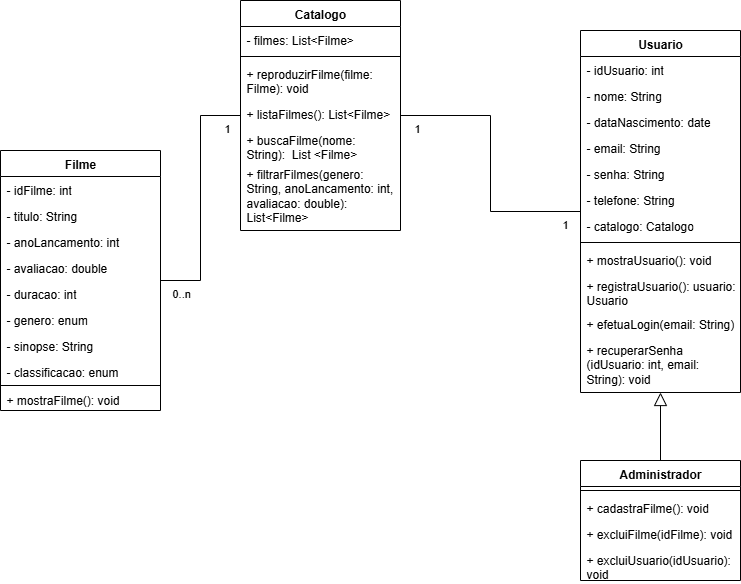

The diagram above was exported from draw.io. Its source (the exported page's mxGraphModel, read from the mxfile embedded in the PNG):
<mxGraphModel dx="1042" dy="634" grid="1" gridSize="10" guides="1" tooltips="1" connect="1" arrows="1" fold="1" page="1" pageScale="1" pageWidth="827" pageHeight="1169" math="0" shadow="0">
  <root>
    <mxCell id="0" />
    <mxCell id="1" parent="0" />
    <object label="Filme" id="p_VaPpeeNDfp4Ro7KovD-5">
      <mxCell style="swimlane;fontStyle=1;align=center;verticalAlign=top;childLayout=stackLayout;horizontal=1;startSize=26;horizontalStack=0;resizeParent=1;resizeParentMax=0;resizeLast=0;collapsible=1;marginBottom=0;whiteSpace=wrap;html=1;" parent="1" vertex="1">
        <mxGeometry x="40" y="180" width="160" height="260" as="geometry" />
      </mxCell>
    </object>
    <mxCell id="p_VaPpeeNDfp4Ro7KovD-31" value="- i&lt;span style=&quot;background-color: transparent; color: light-dark(rgb(0, 0, 0), rgb(255, 255, 255));&quot;&gt;dFilme: int&lt;/span&gt;" style="text;strokeColor=none;fillColor=none;align=left;verticalAlign=top;spacingLeft=4;spacingRight=4;overflow=hidden;rotatable=0;points=[[0,0.5],[1,0.5]];portConstraint=eastwest;whiteSpace=wrap;html=1;" parent="p_VaPpeeNDfp4Ro7KovD-5" vertex="1">
      <mxGeometry y="26" width="160" height="26" as="geometry" />
    </mxCell>
    <mxCell id="p_VaPpeeNDfp4Ro7KovD-6" value="- titulo: String" style="text;strokeColor=none;fillColor=none;align=left;verticalAlign=top;spacingLeft=4;spacingRight=4;overflow=hidden;rotatable=0;points=[[0,0.5],[1,0.5]];portConstraint=eastwest;whiteSpace=wrap;html=1;" parent="p_VaPpeeNDfp4Ro7KovD-5" vertex="1">
      <mxGeometry y="52" width="160" height="26" as="geometry" />
    </mxCell>
    <mxCell id="p_VaPpeeNDfp4Ro7KovD-11" value="- anoLancamento: int" style="text;strokeColor=none;fillColor=none;align=left;verticalAlign=top;spacingLeft=4;spacingRight=4;overflow=hidden;rotatable=0;points=[[0,0.5],[1,0.5]];portConstraint=eastwest;whiteSpace=wrap;html=1;" parent="p_VaPpeeNDfp4Ro7KovD-5" vertex="1">
      <mxGeometry y="78" width="160" height="26" as="geometry" />
    </mxCell>
    <mxCell id="p_VaPpeeNDfp4Ro7KovD-12" value="- avaliacao: double" style="text;strokeColor=none;fillColor=none;align=left;verticalAlign=top;spacingLeft=4;spacingRight=4;overflow=hidden;rotatable=0;points=[[0,0.5],[1,0.5]];portConstraint=eastwest;whiteSpace=wrap;html=1;" parent="p_VaPpeeNDfp4Ro7KovD-5" vertex="1">
      <mxGeometry y="104" width="160" height="26" as="geometry" />
    </mxCell>
    <mxCell id="p_VaPpeeNDfp4Ro7KovD-13" value="- duracao: int" style="text;strokeColor=none;fillColor=none;align=left;verticalAlign=top;spacingLeft=4;spacingRight=4;overflow=hidden;rotatable=0;points=[[0,0.5],[1,0.5]];portConstraint=eastwest;whiteSpace=wrap;html=1;" parent="p_VaPpeeNDfp4Ro7KovD-5" vertex="1">
      <mxGeometry y="130" width="160" height="26" as="geometry" />
    </mxCell>
    <mxCell id="p_VaPpeeNDfp4Ro7KovD-14" value="- genero: enum" style="text;strokeColor=none;fillColor=none;align=left;verticalAlign=top;spacingLeft=4;spacingRight=4;overflow=hidden;rotatable=0;points=[[0,0.5],[1,0.5]];portConstraint=eastwest;whiteSpace=wrap;html=1;" parent="p_VaPpeeNDfp4Ro7KovD-5" vertex="1">
      <mxGeometry y="156" width="160" height="26" as="geometry" />
    </mxCell>
    <mxCell id="p_VaPpeeNDfp4Ro7KovD-15" value="- sinopse: String" style="text;strokeColor=none;fillColor=none;align=left;verticalAlign=top;spacingLeft=4;spacingRight=4;overflow=hidden;rotatable=0;points=[[0,0.5],[1,0.5]];portConstraint=eastwest;whiteSpace=wrap;html=1;" parent="p_VaPpeeNDfp4Ro7KovD-5" vertex="1">
      <mxGeometry y="182" width="160" height="26" as="geometry" />
    </mxCell>
    <mxCell id="p_VaPpeeNDfp4Ro7KovD-34" value="- classificacao: enum" style="text;strokeColor=none;fillColor=none;align=left;verticalAlign=top;spacingLeft=4;spacingRight=4;overflow=hidden;rotatable=0;points=[[0,0.5],[1,0.5]];portConstraint=eastwest;whiteSpace=wrap;html=1;" parent="p_VaPpeeNDfp4Ro7KovD-5" vertex="1">
      <mxGeometry y="208" width="160" height="26" as="geometry" />
    </mxCell>
    <mxCell id="p_VaPpeeNDfp4Ro7KovD-7" value="" style="line;strokeWidth=1;fillColor=none;align=left;verticalAlign=middle;spacingTop=-1;spacingLeft=3;spacingRight=3;rotatable=0;labelPosition=right;points=[];portConstraint=eastwest;strokeColor=inherit;" parent="p_VaPpeeNDfp4Ro7KovD-5" vertex="1">
      <mxGeometry y="234" width="160" height="2" as="geometry" />
    </mxCell>
    <mxCell id="p_VaPpeeNDfp4Ro7KovD-8" value="+ mostraFilme(): void" style="text;strokeColor=none;fillColor=none;align=left;verticalAlign=top;spacingLeft=4;spacingRight=4;overflow=hidden;rotatable=0;points=[[0,0.5],[1,0.5]];portConstraint=eastwest;whiteSpace=wrap;html=1;" parent="p_VaPpeeNDfp4Ro7KovD-5" vertex="1">
      <mxGeometry y="236" width="160" height="24" as="geometry" />
    </mxCell>
    <mxCell id="p_VaPpeeNDfp4Ro7KovD-26" value="Usuario" style="swimlane;fontStyle=1;align=center;verticalAlign=top;childLayout=stackLayout;horizontal=1;startSize=26;horizontalStack=0;resizeParent=1;resizeParentMax=0;resizeLast=0;collapsible=1;marginBottom=0;whiteSpace=wrap;html=1;" parent="1" vertex="1">
      <mxGeometry x="620" y="60" width="160" height="362" as="geometry">
        <mxRectangle x="520" y="130" width="100" height="30" as="alternateBounds" />
      </mxGeometry>
    </mxCell>
    <mxCell id="p_VaPpeeNDfp4Ro7KovD-32" value="- idUsuario: int" style="text;strokeColor=none;fillColor=none;align=left;verticalAlign=top;spacingLeft=4;spacingRight=4;overflow=hidden;rotatable=0;points=[[0,0.5],[1,0.5]];portConstraint=eastwest;whiteSpace=wrap;html=1;" parent="p_VaPpeeNDfp4Ro7KovD-26" vertex="1">
      <mxGeometry y="26" width="160" height="26" as="geometry" />
    </mxCell>
    <mxCell id="p_VaPpeeNDfp4Ro7KovD-27" value="- nome: String" style="text;strokeColor=none;fillColor=none;align=left;verticalAlign=top;spacingLeft=4;spacingRight=4;overflow=hidden;rotatable=0;points=[[0,0.5],[1,0.5]];portConstraint=eastwest;whiteSpace=wrap;html=1;" parent="p_VaPpeeNDfp4Ro7KovD-26" vertex="1">
      <mxGeometry y="52" width="160" height="26" as="geometry" />
    </mxCell>
    <mxCell id="p_VaPpeeNDfp4Ro7KovD-30" value="- dataNascimento: date" style="text;strokeColor=none;fillColor=none;align=left;verticalAlign=top;spacingLeft=4;spacingRight=4;overflow=hidden;rotatable=0;points=[[0,0.5],[1,0.5]];portConstraint=eastwest;whiteSpace=wrap;html=1;" parent="p_VaPpeeNDfp4Ro7KovD-26" vertex="1">
      <mxGeometry y="78" width="160" height="26" as="geometry" />
    </mxCell>
    <mxCell id="p_VaPpeeNDfp4Ro7KovD-36" value="- email: String" style="text;strokeColor=none;fillColor=none;align=left;verticalAlign=top;spacingLeft=4;spacingRight=4;overflow=hidden;rotatable=0;points=[[0,0.5],[1,0.5]];portConstraint=eastwest;whiteSpace=wrap;html=1;" parent="p_VaPpeeNDfp4Ro7KovD-26" vertex="1">
      <mxGeometry y="104" width="160" height="26" as="geometry" />
    </mxCell>
    <mxCell id="p_VaPpeeNDfp4Ro7KovD-68" value="- senha: String" style="text;strokeColor=none;fillColor=none;align=left;verticalAlign=top;spacingLeft=4;spacingRight=4;overflow=hidden;rotatable=0;points=[[0,0.5],[1,0.5]];portConstraint=eastwest;whiteSpace=wrap;html=1;" parent="p_VaPpeeNDfp4Ro7KovD-26" vertex="1">
      <mxGeometry y="130" width="160" height="26" as="geometry" />
    </mxCell>
    <mxCell id="p_VaPpeeNDfp4Ro7KovD-37" value="- telefone: String" style="text;strokeColor=none;fillColor=none;align=left;verticalAlign=top;spacingLeft=4;spacingRight=4;overflow=hidden;rotatable=0;points=[[0,0.5],[1,0.5]];portConstraint=eastwest;whiteSpace=wrap;html=1;" parent="p_VaPpeeNDfp4Ro7KovD-26" vertex="1">
      <mxGeometry y="156" width="160" height="26" as="geometry" />
    </mxCell>
    <mxCell id="p_VaPpeeNDfp4Ro7KovD-84" value="- catalogo: Catalogo" style="text;strokeColor=none;fillColor=none;align=left;verticalAlign=top;spacingLeft=4;spacingRight=4;overflow=hidden;rotatable=0;points=[[0,0.5],[1,0.5]];portConstraint=eastwest;whiteSpace=wrap;html=1;" parent="p_VaPpeeNDfp4Ro7KovD-26" vertex="1">
      <mxGeometry y="182" width="160" height="26" as="geometry" />
    </mxCell>
    <mxCell id="p_VaPpeeNDfp4Ro7KovD-28" value="" style="line;strokeWidth=1;fillColor=none;align=left;verticalAlign=middle;spacingTop=-1;spacingLeft=3;spacingRight=3;rotatable=0;labelPosition=right;points=[];portConstraint=eastwest;strokeColor=inherit;" parent="p_VaPpeeNDfp4Ro7KovD-26" vertex="1">
      <mxGeometry y="208" width="160" height="8" as="geometry" />
    </mxCell>
    <mxCell id="p_VaPpeeNDfp4Ro7KovD-29" value="+ mostraUsuario(): void" style="text;strokeColor=none;fillColor=none;align=left;verticalAlign=top;spacingLeft=4;spacingRight=4;overflow=hidden;rotatable=0;points=[[0,0.5],[1,0.5]];portConstraint=eastwest;whiteSpace=wrap;html=1;" parent="p_VaPpeeNDfp4Ro7KovD-26" vertex="1">
      <mxGeometry y="216" width="160" height="26" as="geometry" />
    </mxCell>
    <mxCell id="pbybYv1aFuYaLSgdYTyb-1" value="+ registraUsuario(): usuario: Usuario" style="text;strokeColor=none;fillColor=none;align=left;verticalAlign=top;spacingLeft=4;spacingRight=4;overflow=hidden;rotatable=0;points=[[0,0.5],[1,0.5]];portConstraint=eastwest;whiteSpace=wrap;html=1;" vertex="1" parent="p_VaPpeeNDfp4Ro7KovD-26">
      <mxGeometry y="242" width="160" height="38" as="geometry" />
    </mxCell>
    <mxCell id="p_VaPpeeNDfp4Ro7KovD-86" value="+ efetuaLogin(email: String)" style="text;strokeColor=none;fillColor=none;align=left;verticalAlign=top;spacingLeft=4;spacingRight=4;overflow=hidden;rotatable=0;points=[[0,0.5],[1,0.5]];portConstraint=eastwest;whiteSpace=wrap;html=1;" parent="p_VaPpeeNDfp4Ro7KovD-26" vertex="1">
      <mxGeometry y="280" width="160" height="26" as="geometry" />
    </mxCell>
    <mxCell id="p_VaPpeeNDfp4Ro7KovD-67" value="+ recuperarSenha (idUsuario: int, email: String): void" style="text;strokeColor=none;fillColor=none;align=left;verticalAlign=top;spacingLeft=4;spacingRight=4;overflow=hidden;rotatable=0;points=[[0,0.5],[1,0.5]];portConstraint=eastwest;whiteSpace=wrap;html=1;" parent="p_VaPpeeNDfp4Ro7KovD-26" vertex="1">
      <mxGeometry y="306" width="160" height="56" as="geometry" />
    </mxCell>
    <mxCell id="p_VaPpeeNDfp4Ro7KovD-38" value="Catalogo" style="swimlane;fontStyle=1;align=center;verticalAlign=top;childLayout=stackLayout;horizontal=1;startSize=26;horizontalStack=0;resizeParent=1;resizeParentMax=0;resizeLast=0;collapsible=1;marginBottom=0;whiteSpace=wrap;html=1;" parent="1" vertex="1">
      <mxGeometry x="280" y="30" width="160" height="230" as="geometry" />
    </mxCell>
    <mxCell id="p_VaPpeeNDfp4Ro7KovD-83" value="- filmes: List&amp;lt;Filme&amp;gt;" style="text;strokeColor=none;fillColor=none;align=left;verticalAlign=top;spacingLeft=4;spacingRight=4;overflow=hidden;rotatable=0;points=[[0,0.5],[1,0.5]];portConstraint=eastwest;whiteSpace=wrap;html=1;" parent="p_VaPpeeNDfp4Ro7KovD-38" vertex="1">
      <mxGeometry y="26" width="160" height="26" as="geometry" />
    </mxCell>
    <mxCell id="p_VaPpeeNDfp4Ro7KovD-40" value="" style="line;strokeWidth=1;fillColor=none;align=left;verticalAlign=middle;spacingTop=-1;spacingLeft=3;spacingRight=3;rotatable=0;labelPosition=right;points=[];portConstraint=eastwest;strokeColor=inherit;" parent="p_VaPpeeNDfp4Ro7KovD-38" vertex="1">
      <mxGeometry y="52" width="160" height="8" as="geometry" />
    </mxCell>
    <mxCell id="p_VaPpeeNDfp4Ro7KovD-41" value="+ reproduzirFilme(filme: Filme): void" style="text;strokeColor=none;fillColor=none;align=left;verticalAlign=top;spacingLeft=4;spacingRight=4;overflow=hidden;rotatable=0;points=[[0,0.5],[1,0.5]];portConstraint=eastwest;whiteSpace=wrap;html=1;" parent="p_VaPpeeNDfp4Ro7KovD-38" vertex="1">
      <mxGeometry y="60" width="160" height="40" as="geometry" />
    </mxCell>
    <mxCell id="p_VaPpeeNDfp4Ro7KovD-87" value="+ listaFilmes(&lt;span style=&quot;background-color: transparent; color: light-dark(rgb(0, 0, 0), rgb(255, 255, 255));&quot;&gt;): List&amp;lt;Filme&amp;gt;&lt;/span&gt;" style="text;strokeColor=none;fillColor=none;align=left;verticalAlign=top;spacingLeft=4;spacingRight=4;overflow=hidden;rotatable=0;points=[[0,0.5],[1,0.5]];portConstraint=eastwest;whiteSpace=wrap;html=1;" parent="p_VaPpeeNDfp4Ro7KovD-38" vertex="1">
      <mxGeometry y="100" width="160" height="26" as="geometry" />
    </mxCell>
    <mxCell id="p_VaPpeeNDfp4Ro7KovD-42" value="+&lt;span style=&quot;background-color: transparent; color: light-dark(rgb(0, 0, 0), rgb(255, 255, 255));&quot;&gt;&amp;nbsp;buscaFilme(nome: String):&amp;nbsp; List &amp;lt;Filme&amp;gt;&lt;/span&gt;" style="text;strokeColor=none;fillColor=none;align=left;verticalAlign=top;spacingLeft=4;spacingRight=4;overflow=hidden;rotatable=0;points=[[0,0.5],[1,0.5]];portConstraint=eastwest;whiteSpace=wrap;html=1;" parent="p_VaPpeeNDfp4Ro7KovD-38" vertex="1">
      <mxGeometry y="126" width="160" height="34" as="geometry" />
    </mxCell>
    <mxCell id="p_VaPpeeNDfp4Ro7KovD-78" value="+ filtrarFilmes(genero: String, anoLancamento: int, avaliacao: double): List&amp;lt;Filme&amp;gt;" style="text;strokeColor=none;fillColor=none;align=left;verticalAlign=top;spacingLeft=4;spacingRight=4;overflow=hidden;rotatable=0;points=[[0,0.5],[1,0.5]];portConstraint=eastwest;whiteSpace=wrap;html=1;" parent="p_VaPpeeNDfp4Ro7KovD-38" vertex="1">
      <mxGeometry y="160" width="160" height="70" as="geometry" />
    </mxCell>
    <mxCell id="p_VaPpeeNDfp4Ro7KovD-48" style="edgeStyle=orthogonalEdgeStyle;rounded=0;orthogonalLoop=1;jettySize=auto;html=1;endArrow=block;endFill=0;endSize=11;" parent="1" source="p_VaPpeeNDfp4Ro7KovD-43" target="p_VaPpeeNDfp4Ro7KovD-26" edge="1">
      <mxGeometry relative="1" as="geometry" />
    </mxCell>
    <mxCell id="p_VaPpeeNDfp4Ro7KovD-43" value="Administrador" style="swimlane;fontStyle=1;align=center;verticalAlign=top;childLayout=stackLayout;horizontal=1;startSize=26;horizontalStack=0;resizeParent=1;resizeParentMax=0;resizeLast=0;collapsible=1;marginBottom=0;whiteSpace=wrap;html=1;" parent="1" vertex="1">
      <mxGeometry x="620" y="490" width="160" height="120" as="geometry" />
    </mxCell>
    <mxCell id="p_VaPpeeNDfp4Ro7KovD-45" value="" style="line;strokeWidth=1;fillColor=none;align=left;verticalAlign=middle;spacingTop=-1;spacingLeft=3;spacingRight=3;rotatable=0;labelPosition=right;points=[];portConstraint=eastwest;strokeColor=inherit;" parent="p_VaPpeeNDfp4Ro7KovD-43" vertex="1">
      <mxGeometry y="26" width="160" height="8" as="geometry" />
    </mxCell>
    <mxCell id="p_VaPpeeNDfp4Ro7KovD-46" value="+ cadastraFilme(): void" style="text;strokeColor=none;fillColor=none;align=left;verticalAlign=top;spacingLeft=4;spacingRight=4;overflow=hidden;rotatable=0;points=[[0,0.5],[1,0.5]];portConstraint=eastwest;whiteSpace=wrap;html=1;" parent="p_VaPpeeNDfp4Ro7KovD-43" vertex="1">
      <mxGeometry y="34" width="160" height="26" as="geometry" />
    </mxCell>
    <mxCell id="p_VaPpeeNDfp4Ro7KovD-49" value="+ excluiFilme(idFilme): void" style="text;strokeColor=none;fillColor=none;align=left;verticalAlign=top;spacingLeft=4;spacingRight=4;overflow=hidden;rotatable=0;points=[[0,0.5],[1,0.5]];portConstraint=eastwest;whiteSpace=wrap;html=1;" parent="p_VaPpeeNDfp4Ro7KovD-43" vertex="1">
      <mxGeometry y="60" width="160" height="26" as="geometry" />
    </mxCell>
    <mxCell id="p_VaPpeeNDfp4Ro7KovD-50" value="+ excluiUsuario(idUsuario): void&amp;nbsp;" style="text;strokeColor=none;fillColor=none;align=left;verticalAlign=top;spacingLeft=4;spacingRight=4;overflow=hidden;rotatable=0;points=[[0,0.5],[1,0.5]];portConstraint=eastwest;whiteSpace=wrap;html=1;" parent="p_VaPpeeNDfp4Ro7KovD-43" vertex="1">
      <mxGeometry y="86" width="160" height="34" as="geometry" />
    </mxCell>
    <mxCell id="p_VaPpeeNDfp4Ro7KovD-55" value="" style="endArrow=none;html=1;endSize=12;startArrow=none;startSize=14;startFill=0;edgeStyle=orthogonalEdgeStyle;rounded=0;endFill=0;" parent="1" source="p_VaPpeeNDfp4Ro7KovD-5" target="p_VaPpeeNDfp4Ro7KovD-38" edge="1">
      <mxGeometry relative="1" as="geometry">
        <mxPoint x="330" y="170" as="sourcePoint" />
        <mxPoint x="490" y="170" as="targetPoint" />
      </mxGeometry>
    </mxCell>
    <mxCell id="p_VaPpeeNDfp4Ro7KovD-56" value="0..n" style="edgeLabel;resizable=0;html=1;align=left;verticalAlign=top;" parent="p_VaPpeeNDfp4Ro7KovD-55" connectable="0" vertex="1">
      <mxGeometry x="-1" relative="1" as="geometry">
        <mxPoint x="10" as="offset" />
      </mxGeometry>
    </mxCell>
    <mxCell id="p_VaPpeeNDfp4Ro7KovD-57" value="1" style="edgeLabel;resizable=0;html=1;align=right;verticalAlign=top;" parent="p_VaPpeeNDfp4Ro7KovD-55" connectable="0" vertex="1">
      <mxGeometry x="1" relative="1" as="geometry">
        <mxPoint x="-10" as="offset" />
      </mxGeometry>
    </mxCell>
    <mxCell id="p_VaPpeeNDfp4Ro7KovD-79" value="" style="endArrow=none;html=1;endSize=12;startArrow=none;startSize=14;startFill=0;edgeStyle=orthogonalEdgeStyle;rounded=0;endFill=0;" parent="1" source="p_VaPpeeNDfp4Ro7KovD-26" target="p_VaPpeeNDfp4Ro7KovD-38" edge="1">
      <mxGeometry relative="1" as="geometry">
        <mxPoint x="480" y="390" as="sourcePoint" />
        <mxPoint x="630" y="178" as="targetPoint" />
        <Array as="points" />
      </mxGeometry>
    </mxCell>
    <mxCell id="p_VaPpeeNDfp4Ro7KovD-80" value="1" style="edgeLabel;resizable=0;html=1;align=left;verticalAlign=top;" parent="p_VaPpeeNDfp4Ro7KovD-79" connectable="0" vertex="1">
      <mxGeometry x="-1" relative="1" as="geometry">
        <mxPoint x="-20" as="offset" />
      </mxGeometry>
    </mxCell>
    <mxCell id="p_VaPpeeNDfp4Ro7KovD-81" value="1" style="edgeLabel;resizable=0;html=1;align=right;verticalAlign=top;" parent="p_VaPpeeNDfp4Ro7KovD-79" connectable="0" vertex="1">
      <mxGeometry x="1" relative="1" as="geometry">
        <mxPoint x="20" as="offset" />
      </mxGeometry>
    </mxCell>
  </root>
</mxGraphModel>